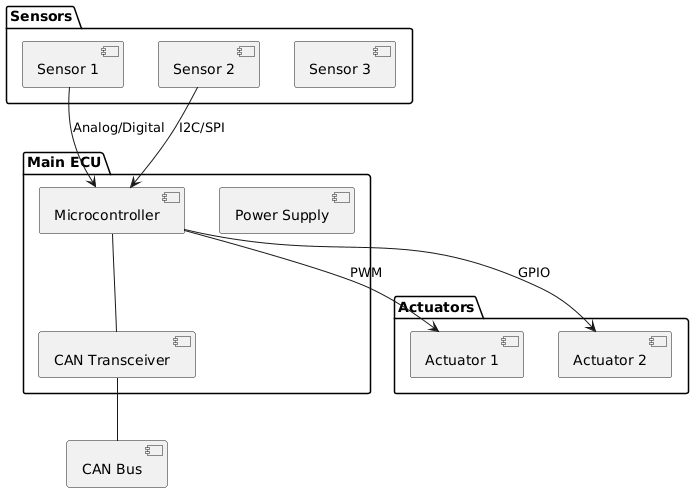

The diagram above was rendered by PlantUML. Its source (embedded in the PNG):
@startuml
!define RECTANGLE class

package "Main ECU" {
[Microcontroller]
[Power Supply]
[CAN Transceiver]
}

package "Sensors" {
[Sensor 1]
[Sensor 2]
[Sensor 3]
}

package "Actuators" {
[Actuator 1]
[Actuator 2]
}

[Microcontroller] -- [CAN Transceiver]
[Sensor 1] --> [Microcontroller] : Analog/Digital
[Sensor 2] --> [Microcontroller] : I2C/SPI
[Microcontroller] --> [Actuator 1] : PWM
[Microcontroller] --> [Actuator 2] : GPIO

[CAN Transceiver] -- [CAN Bus]
@enduml